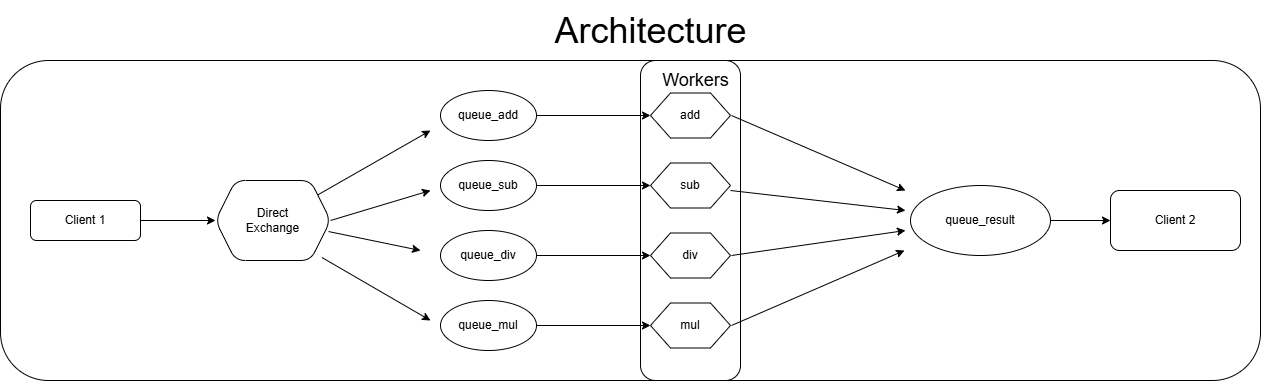

The diagram above was exported from draw.io. Its source (the exported page's mxGraphModel, read from the mxfile embedded in the PNG):
<mxGraphModel dx="1268" dy="313" grid="0" gridSize="10" guides="1" tooltips="1" connect="1" arrows="1" fold="1" page="0" pageScale="1" pageWidth="827" pageHeight="1169" background="none" math="0" shadow="0">
  <root>
    <mxCell id="0" />
    <mxCell id="1" parent="0" />
    <mxCell id="SY5MSOuADBv16fYWb8EC-80" value="" style="rounded=1;whiteSpace=wrap;html=1;fillColor=none;" vertex="1" parent="1">
      <mxGeometry x="790" y="470" width="100" height="320" as="geometry" />
    </mxCell>
    <mxCell id="SY5MSOuADBv16fYWb8EC-77" value="" style="rounded=1;whiteSpace=wrap;html=1;fillColor=none;" vertex="1" parent="1">
      <mxGeometry x="150" y="470" width="1260" height="320" as="geometry" />
    </mxCell>
    <mxCell id="SY5MSOuADBv16fYWb8EC-12" value="" style="edgeStyle=orthogonalEdgeStyle;rounded=0;orthogonalLoop=1;jettySize=auto;html=1;" edge="1" parent="1" source="SY5MSOuADBv16fYWb8EC-10" target="SY5MSOuADBv16fYWb8EC-11">
      <mxGeometry relative="1" as="geometry" />
    </mxCell>
    <mxCell id="SY5MSOuADBv16fYWb8EC-10" value="Client 1" style="rounded=1;whiteSpace=wrap;html=1;" vertex="1" parent="1">
      <mxGeometry x="180" y="610" width="110" height="40" as="geometry" />
    </mxCell>
    <mxCell id="SY5MSOuADBv16fYWb8EC-11" value="Direct&lt;div&gt;Exchange&lt;/div&gt;" style="shape=hexagon;perimeter=hexagonPerimeter2;whiteSpace=wrap;html=1;fixedSize=1;rounded=1;" vertex="1" parent="1">
      <mxGeometry x="365" y="590" width="115" height="80" as="geometry" />
    </mxCell>
    <mxCell id="SY5MSOuADBv16fYWb8EC-53" value="" style="edgeStyle=orthogonalEdgeStyle;rounded=0;orthogonalLoop=1;jettySize=auto;html=1;" edge="1" parent="1" source="SY5MSOuADBv16fYWb8EC-13" target="SY5MSOuADBv16fYWb8EC-48">
      <mxGeometry relative="1" as="geometry" />
    </mxCell>
    <mxCell id="SY5MSOuADBv16fYWb8EC-13" value="queue_add" style="ellipse;whiteSpace=wrap;html=1;" vertex="1" parent="1">
      <mxGeometry x="590" y="500" width="96" height="50" as="geometry" />
    </mxCell>
    <mxCell id="SY5MSOuADBv16fYWb8EC-54" value="" style="edgeStyle=orthogonalEdgeStyle;rounded=0;orthogonalLoop=1;jettySize=auto;html=1;" edge="1" parent="1" source="SY5MSOuADBv16fYWb8EC-21" target="SY5MSOuADBv16fYWb8EC-49">
      <mxGeometry relative="1" as="geometry" />
    </mxCell>
    <mxCell id="SY5MSOuADBv16fYWb8EC-21" value="queue_sub" style="ellipse;whiteSpace=wrap;html=1;" vertex="1" parent="1">
      <mxGeometry x="590" y="570" width="96" height="50" as="geometry" />
    </mxCell>
    <mxCell id="SY5MSOuADBv16fYWb8EC-55" value="" style="edgeStyle=orthogonalEdgeStyle;rounded=0;orthogonalLoop=1;jettySize=auto;html=1;" edge="1" parent="1" source="SY5MSOuADBv16fYWb8EC-22" target="SY5MSOuADBv16fYWb8EC-51">
      <mxGeometry relative="1" as="geometry" />
    </mxCell>
    <mxCell id="SY5MSOuADBv16fYWb8EC-22" value="queue_div" style="ellipse;whiteSpace=wrap;html=1;" vertex="1" parent="1">
      <mxGeometry x="590" y="640" width="96" height="50" as="geometry" />
    </mxCell>
    <mxCell id="SY5MSOuADBv16fYWb8EC-56" value="" style="edgeStyle=orthogonalEdgeStyle;rounded=0;orthogonalLoop=1;jettySize=auto;html=1;" edge="1" parent="1" source="SY5MSOuADBv16fYWb8EC-23" target="SY5MSOuADBv16fYWb8EC-52">
      <mxGeometry relative="1" as="geometry" />
    </mxCell>
    <mxCell id="SY5MSOuADBv16fYWb8EC-23" value="queue_mul" style="ellipse;whiteSpace=wrap;html=1;" vertex="1" parent="1">
      <mxGeometry x="590" y="710" width="96" height="50" as="geometry" />
    </mxCell>
    <mxCell id="SY5MSOuADBv16fYWb8EC-26" value="" style="endArrow=classic;html=1;rounded=0;exitX=0.983;exitY=0.638;exitDx=0;exitDy=0;exitPerimeter=0;" edge="1" parent="1" source="SY5MSOuADBv16fYWb8EC-11">
      <mxGeometry width="50" height="50" relative="1" as="geometry">
        <mxPoint x="481.0350000000001" y="659.04" as="sourcePoint" />
        <mxPoint x="570" y="660" as="targetPoint" />
      </mxGeometry>
    </mxCell>
    <mxCell id="SY5MSOuADBv16fYWb8EC-28" value="" style="endArrow=classic;html=1;rounded=0;" edge="1" parent="1" source="SY5MSOuADBv16fYWb8EC-11">
      <mxGeometry width="50" height="50" relative="1" as="geometry">
        <mxPoint x="465.1176470588234" y="620.2352941176471" as="sourcePoint" />
        <mxPoint x="580" y="540" as="targetPoint" />
      </mxGeometry>
    </mxCell>
    <mxCell id="SY5MSOuADBv16fYWb8EC-29" value="" style="endArrow=classic;html=1;rounded=0;exitX=1;exitY=0.5;exitDx=0;exitDy=0;" edge="1" parent="1" source="SY5MSOuADBv16fYWb8EC-11">
      <mxGeometry width="50" height="50" relative="1" as="geometry">
        <mxPoint x="480" y="640" as="sourcePoint" />
        <mxPoint x="580" y="600" as="targetPoint" />
      </mxGeometry>
    </mxCell>
    <mxCell id="SY5MSOuADBv16fYWb8EC-31" value="" style="endArrow=classic;html=1;rounded=0;exitX=1;exitY=0.75;exitDx=0;exitDy=0;" edge="1" parent="1">
      <mxGeometry width="50" height="50" relative="1" as="geometry">
        <mxPoint x="471.4814814814815" y="667.037037037037" as="sourcePoint" />
        <mxPoint x="580" y="730" as="targetPoint" />
      </mxGeometry>
    </mxCell>
    <mxCell id="SY5MSOuADBv16fYWb8EC-70" value="" style="edgeStyle=orthogonalEdgeStyle;rounded=0;orthogonalLoop=1;jettySize=auto;html=1;" edge="1" parent="1" source="SY5MSOuADBv16fYWb8EC-33" target="SY5MSOuADBv16fYWb8EC-61">
      <mxGeometry relative="1" as="geometry" />
    </mxCell>
    <mxCell id="SY5MSOuADBv16fYWb8EC-33" value="queue_result" style="ellipse;whiteSpace=wrap;html=1;" vertex="1" parent="1">
      <mxGeometry x="1060" y="595" width="140" height="70" as="geometry" />
    </mxCell>
    <mxCell id="SY5MSOuADBv16fYWb8EC-69" value="" style="edgeStyle=orthogonalEdgeStyle;rounded=0;orthogonalLoop=1;jettySize=auto;html=1;" edge="1" parent="1" source="SY5MSOuADBv16fYWb8EC-34">
      <mxGeometry relative="1" as="geometry">
        <mxPoint x="868" y="710" as="targetPoint" />
      </mxGeometry>
    </mxCell>
    <mxCell id="SY5MSOuADBv16fYWb8EC-48" value="add" style="shape=hexagon;perimeter=hexagonPerimeter2;whiteSpace=wrap;html=1;fixedSize=1;" vertex="1" parent="1">
      <mxGeometry x="800" y="502.5" width="80" height="45" as="geometry" />
    </mxCell>
    <mxCell id="SY5MSOuADBv16fYWb8EC-49" value="sub" style="shape=hexagon;perimeter=hexagonPerimeter2;whiteSpace=wrap;html=1;fixedSize=1;" vertex="1" parent="1">
      <mxGeometry x="800" y="572.5" width="80" height="45" as="geometry" />
    </mxCell>
    <mxCell id="SY5MSOuADBv16fYWb8EC-51" value="div" style="shape=hexagon;perimeter=hexagonPerimeter2;whiteSpace=wrap;html=1;fixedSize=1;" vertex="1" parent="1">
      <mxGeometry x="800" y="642.5" width="80" height="45" as="geometry" />
    </mxCell>
    <mxCell id="SY5MSOuADBv16fYWb8EC-52" value="mul" style="shape=hexagon;perimeter=hexagonPerimeter2;whiteSpace=wrap;html=1;fixedSize=1;" vertex="1" parent="1">
      <mxGeometry x="800" y="712.5" width="80" height="45" as="geometry" />
    </mxCell>
    <mxCell id="SY5MSOuADBv16fYWb8EC-61" value="Client 2" style="rounded=1;whiteSpace=wrap;html=1;" vertex="1" parent="1">
      <mxGeometry x="1260" y="600" width="130" height="60" as="geometry" />
    </mxCell>
    <mxCell id="SY5MSOuADBv16fYWb8EC-64" value="" style="endArrow=classic;html=1;rounded=0;exitX=1;exitY=0.5;exitDx=0;exitDy=0;" edge="1" parent="1">
      <mxGeometry width="50" height="50" relative="1" as="geometry">
        <mxPoint x="881" y="665" as="sourcePoint" />
        <mxPoint x="1055" y="640" as="targetPoint" />
      </mxGeometry>
    </mxCell>
    <mxCell id="SY5MSOuADBv16fYWb8EC-65" value="" style="endArrow=classic;html=1;rounded=0;exitX=1;exitY=0.5;exitDx=0;exitDy=0;" edge="1" parent="1">
      <mxGeometry width="50" height="50" relative="1" as="geometry">
        <mxPoint x="881" y="525" as="sourcePoint" />
        <mxPoint x="1055" y="600" as="targetPoint" />
      </mxGeometry>
    </mxCell>
    <mxCell id="SY5MSOuADBv16fYWb8EC-66" value="" style="endArrow=classic;html=1;rounded=0;" edge="1" parent="1">
      <mxGeometry width="50" height="50" relative="1" as="geometry">
        <mxPoint x="880" y="600" as="sourcePoint" />
        <mxPoint x="1055" y="620" as="targetPoint" />
      </mxGeometry>
    </mxCell>
    <mxCell id="SY5MSOuADBv16fYWb8EC-67" value="" style="endArrow=classic;html=1;rounded=0;exitX=1;exitY=0.5;exitDx=0;exitDy=0;" edge="1" parent="1">
      <mxGeometry width="50" height="50" relative="1" as="geometry">
        <mxPoint x="881" y="735" as="sourcePoint" />
        <mxPoint x="1054" y="660" as="targetPoint" />
      </mxGeometry>
    </mxCell>
    <mxCell id="SY5MSOuADBv16fYWb8EC-78" value="&lt;font style=&quot;font-size: 36px;&quot;&gt;Architecture&lt;/font&gt;" style="text;html=1;align=center;verticalAlign=middle;resizable=0;points=[];autosize=1;strokeColor=none;fillColor=none;" vertex="1" parent="1">
      <mxGeometry x="690" y="410" width="220" height="60" as="geometry" />
    </mxCell>
    <mxCell id="SY5MSOuADBv16fYWb8EC-81" value="&lt;font style=&quot;font-size: 18px;&quot;&gt;Workers&lt;/font&gt;" style="text;html=1;align=center;verticalAlign=middle;resizable=0;points=[];autosize=1;strokeColor=none;fillColor=none;" vertex="1" parent="1">
      <mxGeometry x="800" y="470" width="90" height="40" as="geometry" />
    </mxCell>
  </root>
</mxGraphModel>